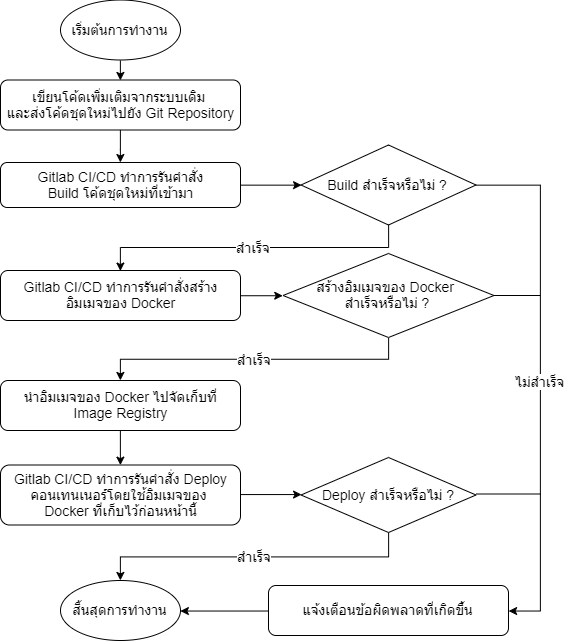

The diagram above was exported from draw.io. Its source (the exported page's mxGraphModel, read from the mxfile embedded in the PNG):
<mxGraphModel dx="1656" dy="872" grid="1" gridSize="10" guides="1" tooltips="1" connect="1" arrows="1" fold="1" page="1" pageScale="1" pageWidth="827" pageHeight="1169" math="0" shadow="0">
  <root>
    <mxCell id="0" />
    <mxCell id="1" parent="0" />
    <mxCell id="8uIn3UcnNubtRoTOkaSc-17" value="" style="edgeStyle=orthogonalEdgeStyle;rounded=0;orthogonalLoop=1;jettySize=auto;html=1;exitX=0.5;exitY=1;exitDx=0;exitDy=0;fontSize=14;" edge="1" parent="1" source="8uIn3UcnNubtRoTOkaSc-15" target="8uIn3UcnNubtRoTOkaSc-16">
      <mxGeometry relative="1" as="geometry" />
    </mxCell>
    <mxCell id="8uIn3UcnNubtRoTOkaSc-15" value="&lt;font style=&quot;font-size: 14px&quot;&gt;เขียนโค้ดเพิ่มเติมจากระบบเดิม&amp;nbsp;&lt;br style=&quot;font-size: 14px;&quot;&gt;และ&lt;span style=&quot;white-space: nowrap; font-size: 14px;&quot;&gt;ส่งโค้ดชุดใหม่ไปยัง&amp;nbsp;&lt;/span&gt;&lt;span style=&quot;white-space: nowrap; font-size: 14px;&quot;&gt;Git Repository&lt;/span&gt;&lt;/font&gt;&lt;span style=&quot;font-size: 14px;&quot;&gt;&lt;br style=&quot;font-size: 14px;&quot;&gt;&lt;/span&gt;" style="rounded=1;whiteSpace=wrap;html=1;fontSize=14;" vertex="1" parent="1">
      <mxGeometry x="10" y="80.5" width="240" height="50" as="geometry" />
    </mxCell>
    <mxCell id="8uIn3UcnNubtRoTOkaSc-37" style="edgeStyle=orthogonalEdgeStyle;rounded=0;orthogonalLoop=1;jettySize=auto;html=1;exitX=1;exitY=0.5;exitDx=0;exitDy=0;entryX=0;entryY=0.5;entryDx=0;entryDy=0;fontSize=14;" edge="1" parent="1" source="8uIn3UcnNubtRoTOkaSc-16" target="8uIn3UcnNubtRoTOkaSc-18">
      <mxGeometry relative="1" as="geometry" />
    </mxCell>
    <mxCell id="8uIn3UcnNubtRoTOkaSc-16" value="&lt;span style=&quot;font-size: 14px&quot;&gt;Gitlab CI/CD ทำการรันคำสั่ง&lt;br&gt;Build โค้ดชุดใหม่ที่เข้ามา&lt;/span&gt;" style="rounded=1;whiteSpace=wrap;html=1;fontSize=14;" vertex="1" parent="1">
      <mxGeometry x="10" y="163" width="240" height="45" as="geometry" />
    </mxCell>
    <mxCell id="8uIn3UcnNubtRoTOkaSc-22" value="สำเร็จ" style="edgeStyle=orthogonalEdgeStyle;rounded=0;orthogonalLoop=1;jettySize=auto;html=1;exitX=0.5;exitY=1;exitDx=0;exitDy=0;entryX=0.5;entryY=0;entryDx=0;entryDy=0;fontSize=14;" edge="1" parent="1" source="8uIn3UcnNubtRoTOkaSc-18" target="8uIn3UcnNubtRoTOkaSc-20">
      <mxGeometry relative="1" as="geometry" />
    </mxCell>
    <mxCell id="8uIn3UcnNubtRoTOkaSc-54" value="ไม่สำเร็จ" style="edgeStyle=orthogonalEdgeStyle;rounded=0;orthogonalLoop=1;jettySize=auto;html=1;exitX=1;exitY=0.5;exitDx=0;exitDy=0;entryX=1;entryY=0.5;entryDx=0;entryDy=0;strokeColor=#000000;fontSize=14;" edge="1" parent="1" source="8uIn3UcnNubtRoTOkaSc-18" target="8uIn3UcnNubtRoTOkaSc-35">
      <mxGeometry relative="1" as="geometry">
        <Array as="points">
          <mxPoint x="550" y="186" />
          <mxPoint x="550" y="611" />
        </Array>
      </mxGeometry>
    </mxCell>
    <mxCell id="8uIn3UcnNubtRoTOkaSc-18" value="Build สำเร็จหรือไม่ ?" style="rhombus;whiteSpace=wrap;html=1;fontSize=14;" vertex="1" parent="1">
      <mxGeometry x="310.5" y="145.5" width="175" height="80" as="geometry" />
    </mxCell>
    <mxCell id="8uIn3UcnNubtRoTOkaSc-38" style="edgeStyle=orthogonalEdgeStyle;rounded=0;orthogonalLoop=1;jettySize=auto;html=1;exitX=1;exitY=0.5;exitDx=0;exitDy=0;entryX=0;entryY=0.5;entryDx=0;entryDy=0;fontSize=14;" edge="1" parent="1" source="8uIn3UcnNubtRoTOkaSc-20" target="8uIn3UcnNubtRoTOkaSc-21">
      <mxGeometry relative="1" as="geometry" />
    </mxCell>
    <mxCell id="8uIn3UcnNubtRoTOkaSc-20" value="&lt;span style=&quot;font-size: 14px&quot;&gt;Gitlab CI/CD ทำการรันคำสั่งสร้าง&lt;br&gt;อิมเมจของ Docker&lt;/span&gt;" style="rounded=1;whiteSpace=wrap;html=1;fontSize=14;" vertex="1" parent="1">
      <mxGeometry x="10" y="271" width="240" height="50" as="geometry" />
    </mxCell>
    <mxCell id="8uIn3UcnNubtRoTOkaSc-39" value="สำเร็จ" style="edgeStyle=orthogonalEdgeStyle;rounded=0;orthogonalLoop=1;jettySize=auto;html=1;exitX=0.5;exitY=1;exitDx=0;exitDy=0;entryX=0.5;entryY=0;entryDx=0;entryDy=0;fontSize=14;" edge="1" parent="1" source="8uIn3UcnNubtRoTOkaSc-21" target="8uIn3UcnNubtRoTOkaSc-26">
      <mxGeometry relative="1" as="geometry" />
    </mxCell>
    <mxCell id="8uIn3UcnNubtRoTOkaSc-21" value="สร้างอิมเมจของ Docker&amp;nbsp;&lt;br style=&quot;font-size: 14px&quot;&gt;สำเร็จหรือไม่ ?" style="rhombus;whiteSpace=wrap;html=1;fontSize=14;" vertex="1" parent="1">
      <mxGeometry x="292.5" y="254" width="211" height="84" as="geometry" />
    </mxCell>
    <mxCell id="8uIn3UcnNubtRoTOkaSc-25" style="edgeStyle=orthogonalEdgeStyle;rounded=0;orthogonalLoop=1;jettySize=auto;html=1;exitX=0.5;exitY=1;exitDx=0;exitDy=0;entryX=0.5;entryY=0;entryDx=0;entryDy=0;fontSize=14;" edge="1" parent="1" source="8uIn3UcnNubtRoTOkaSc-24" target="8uIn3UcnNubtRoTOkaSc-15">
      <mxGeometry relative="1" as="geometry" />
    </mxCell>
    <mxCell id="8uIn3UcnNubtRoTOkaSc-24" value="เริ่มต้นการทำงาน" style="ellipse;whiteSpace=wrap;html=1;fontSize=14;" vertex="1" parent="1">
      <mxGeometry x="70" y="0.5" width="120" height="60" as="geometry" />
    </mxCell>
    <mxCell id="8uIn3UcnNubtRoTOkaSc-49" style="edgeStyle=orthogonalEdgeStyle;rounded=0;orthogonalLoop=1;jettySize=auto;html=1;exitX=0.5;exitY=1;exitDx=0;exitDy=0;entryX=0.5;entryY=0;entryDx=0;entryDy=0;strokeColor=#000000;fontSize=14;" edge="1" parent="1" source="8uIn3UcnNubtRoTOkaSc-26" target="8uIn3UcnNubtRoTOkaSc-27">
      <mxGeometry relative="1" as="geometry" />
    </mxCell>
    <mxCell id="8uIn3UcnNubtRoTOkaSc-26" value="&lt;font style=&quot;font-size: 14px&quot;&gt;นำอิมเมจของ Docker ไปจัดเก็บที่&lt;br&gt;Image Registry&lt;/font&gt;" style="rounded=1;whiteSpace=wrap;html=1;fontSize=14;" vertex="1" parent="1">
      <mxGeometry x="10" y="381" width="240" height="50" as="geometry" />
    </mxCell>
    <mxCell id="8uIn3UcnNubtRoTOkaSc-41" style="edgeStyle=orthogonalEdgeStyle;rounded=0;orthogonalLoop=1;jettySize=auto;html=1;exitX=1;exitY=0.5;exitDx=0;exitDy=0;entryX=0;entryY=0.5;entryDx=0;entryDy=0;fontSize=14;" edge="1" parent="1" source="8uIn3UcnNubtRoTOkaSc-27" target="8uIn3UcnNubtRoTOkaSc-33">
      <mxGeometry relative="1" as="geometry" />
    </mxCell>
    <mxCell id="8uIn3UcnNubtRoTOkaSc-27" value="&lt;font style=&quot;font-size: 14px&quot;&gt;Gitlab CI/CD ทำการรันคำสั่ง Deploy&lt;br&gt;คอนเทนเนอร์โดยใช้อิมเมจของ &lt;br&gt;Docker ที่เก็บไว้ก่อนหน้านี้&lt;/font&gt;" style="rounded=1;whiteSpace=wrap;html=1;fontSize=14;" vertex="1" parent="1">
      <mxGeometry x="10" y="465.5" width="240" height="60" as="geometry" />
    </mxCell>
    <mxCell id="8uIn3UcnNubtRoTOkaSc-28" value="สิ้นสุดการทำงาน" style="ellipse;whiteSpace=wrap;html=1;fontSize=14;" vertex="1" parent="1">
      <mxGeometry x="70" y="581" width="120" height="60" as="geometry" />
    </mxCell>
    <mxCell id="8uIn3UcnNubtRoTOkaSc-42" value="สำเร็จ" style="edgeStyle=orthogonalEdgeStyle;rounded=0;orthogonalLoop=1;jettySize=auto;html=1;exitX=0.5;exitY=1;exitDx=0;exitDy=0;entryX=0.5;entryY=0;entryDx=0;entryDy=0;fontSize=14;" edge="1" parent="1" source="8uIn3UcnNubtRoTOkaSc-33" target="8uIn3UcnNubtRoTOkaSc-28">
      <mxGeometry relative="1" as="geometry" />
    </mxCell>
    <mxCell id="8uIn3UcnNubtRoTOkaSc-33" value="Deploy สำเร็จหรือไม่ ?" style="rhombus;whiteSpace=wrap;html=1;fontSize=14;" vertex="1" parent="1">
      <mxGeometry x="310.5" y="458" width="175" height="75" as="geometry" />
    </mxCell>
    <mxCell id="8uIn3UcnNubtRoTOkaSc-43" style="edgeStyle=orthogonalEdgeStyle;rounded=0;orthogonalLoop=1;jettySize=auto;html=1;exitX=0;exitY=0.5;exitDx=0;exitDy=0;entryX=1;entryY=0.5;entryDx=0;entryDy=0;fontSize=14;" edge="1" parent="1" source="8uIn3UcnNubtRoTOkaSc-35" target="8uIn3UcnNubtRoTOkaSc-28">
      <mxGeometry relative="1" as="geometry" />
    </mxCell>
    <mxCell id="8uIn3UcnNubtRoTOkaSc-35" value="&lt;font style=&quot;font-size: 14px;&quot;&gt;แจ้งเตือนข้อผิดพลาดที่เกิดขึ้น&lt;/font&gt;" style="rounded=1;whiteSpace=wrap;html=1;fontSize=14;" vertex="1" parent="1">
      <mxGeometry x="278" y="586" width="240" height="50" as="geometry" />
    </mxCell>
    <mxCell id="8uIn3UcnNubtRoTOkaSc-46" value="" style="endArrow=none;html=1;strokeColor=#000000;fontSize=14;" edge="1" parent="1">
      <mxGeometry width="50" height="50" relative="1" as="geometry">
        <mxPoint x="503.5" y="296" as="sourcePoint" />
        <mxPoint x="550" y="296" as="targetPoint" />
      </mxGeometry>
    </mxCell>
    <mxCell id="8uIn3UcnNubtRoTOkaSc-47" value="" style="endArrow=none;html=1;strokeColor=#000000;fontSize=14;" edge="1" parent="1">
      <mxGeometry width="50" height="50" relative="1" as="geometry">
        <mxPoint x="485.5" y="494.5" as="sourcePoint" />
        <mxPoint x="550.5" y="494.5" as="targetPoint" />
      </mxGeometry>
    </mxCell>
  </root>
</mxGraphModel>